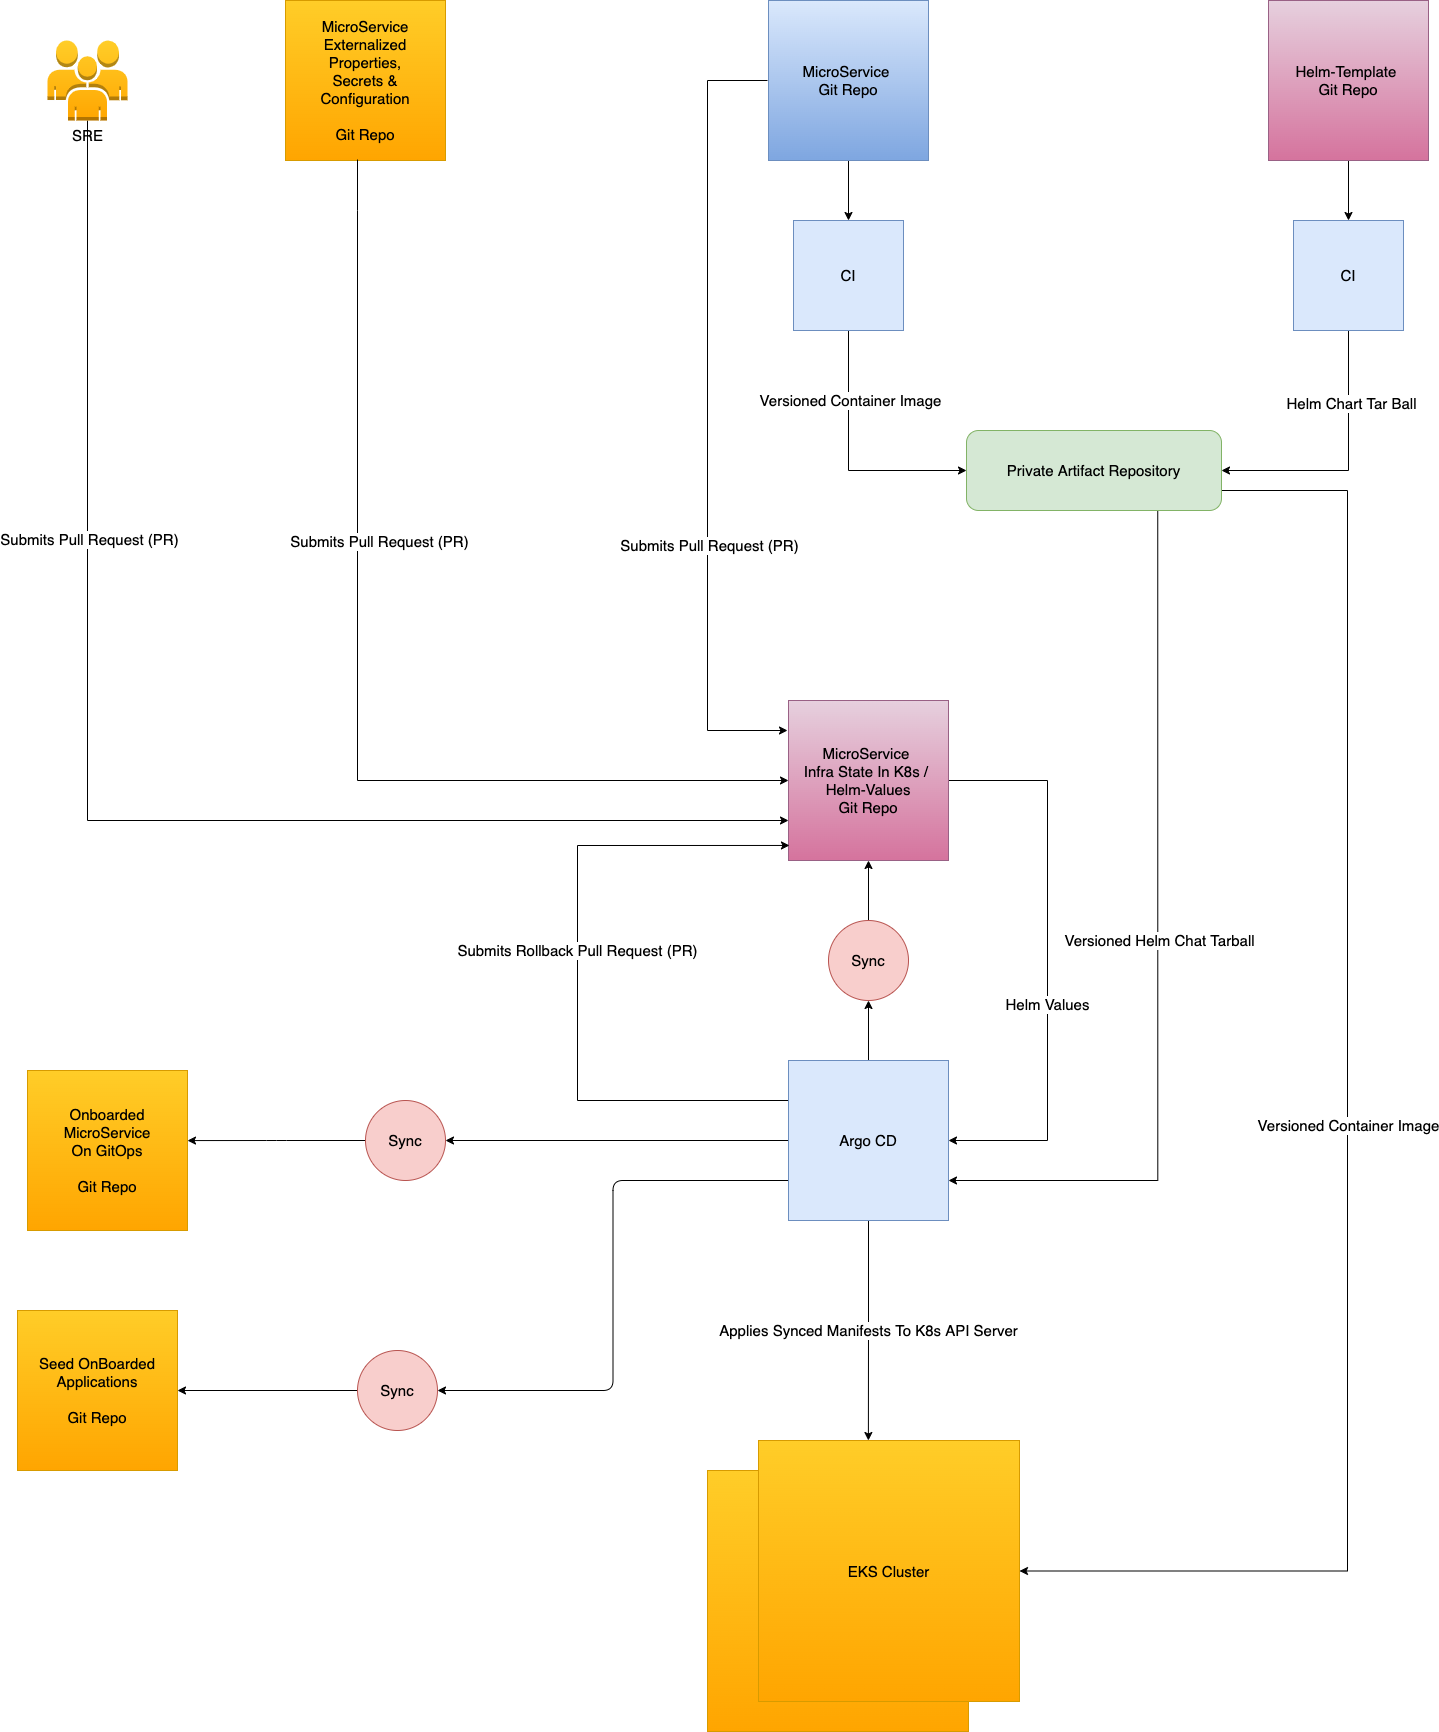

The diagram above was exported from draw.io. Its source (the exported page's mxGraphModel, read from the mxfile embedded in the PNG):
<mxGraphModel dx="2148" dy="737" grid="1" gridSize="10" guides="1" tooltips="1" connect="1" arrows="1" fold="1" page="1" pageScale="1" pageWidth="850" pageHeight="1100" math="0" shadow="0">
  <root>
    <mxCell id="0" />
    <mxCell id="1" parent="0" />
    <mxCell id="oPkyM3TKY4SeaqmemGLT-7" style="edgeStyle=orthogonalEdgeStyle;rounded=0;orthogonalLoop=1;jettySize=auto;html=1;entryX=0.5;entryY=0;entryDx=0;entryDy=0;" edge="1" parent="1" source="yRCx3mAWIssD0zyJIAbO-1" target="oPkyM3TKY4SeaqmemGLT-4">
      <mxGeometry relative="1" as="geometry" />
    </mxCell>
    <mxCell id="oPkyM3TKY4SeaqmemGLT-17" style="edgeStyle=orthogonalEdgeStyle;rounded=0;orthogonalLoop=1;jettySize=auto;html=1;exitX=0;exitY=0.5;exitDx=0;exitDy=0;fontSize=15;" edge="1" parent="1">
      <mxGeometry relative="1" as="geometry">
        <mxPoint x="10" y="200" as="sourcePoint" />
        <mxPoint x="30" y="850" as="targetPoint" />
        <Array as="points">
          <mxPoint x="-50" y="200" />
          <mxPoint x="-50" y="850" />
        </Array>
      </mxGeometry>
    </mxCell>
    <mxCell id="oPkyM3TKY4SeaqmemGLT-18" value="Submits Pull Request (PR)" style="edgeLabel;html=1;align=center;verticalAlign=middle;resizable=0;points=[];fontSize=15;" vertex="1" connectable="0" parent="oPkyM3TKY4SeaqmemGLT-17">
      <mxGeometry x="0.3262" y="1" relative="1" as="geometry">
        <mxPoint as="offset" />
      </mxGeometry>
    </mxCell>
    <mxCell id="yRCx3mAWIssD0zyJIAbO-1" value="&lt;font style=&quot;font-size: 15px;&quot;&gt;MicroService&amp;nbsp;&lt;br&gt;Git Repo&lt;/font&gt;" style="whiteSpace=wrap;html=1;aspect=fixed;fillColor=#dae8fc;strokeColor=#6c8ebf;gradientColor=#7ea6e0;" parent="1" vertex="1">
      <mxGeometry x="11" y="120" width="160" height="160" as="geometry" />
    </mxCell>
    <mxCell id="oPkyM3TKY4SeaqmemGLT-9" style="edgeStyle=orthogonalEdgeStyle;rounded=0;orthogonalLoop=1;jettySize=auto;html=1;entryX=0.5;entryY=0;entryDx=0;entryDy=0;" edge="1" parent="1" source="oPkyM3TKY4SeaqmemGLT-2">
      <mxGeometry relative="1" as="geometry">
        <mxPoint x="591" y="340" as="targetPoint" />
      </mxGeometry>
    </mxCell>
    <mxCell id="oPkyM3TKY4SeaqmemGLT-2" value="&lt;font style=&quot;font-size: 15px;&quot;&gt;Helm-Template&amp;nbsp;&lt;br&gt;Git Repo&lt;/font&gt;" style="whiteSpace=wrap;html=1;aspect=fixed;fillColor=#e6d0de;strokeColor=#996185;gradientColor=#d5739d;" vertex="1" parent="1">
      <mxGeometry x="511" y="120" width="160" height="160" as="geometry" />
    </mxCell>
    <mxCell id="oPkyM3TKY4SeaqmemGLT-45" style="edgeStyle=orthogonalEdgeStyle;rounded=0;orthogonalLoop=1;jettySize=auto;html=1;exitX=0.75;exitY=1;exitDx=0;exitDy=0;entryX=1;entryY=0.75;entryDx=0;entryDy=0;fontSize=15;" edge="1" parent="1" source="oPkyM3TKY4SeaqmemGLT-3" target="oPkyM3TKY4SeaqmemGLT-25">
      <mxGeometry relative="1" as="geometry" />
    </mxCell>
    <mxCell id="oPkyM3TKY4SeaqmemGLT-48" value="Versioned Helm Chat Tarball" style="edgeLabel;html=1;align=center;verticalAlign=middle;resizable=0;points=[];fontSize=15;" vertex="1" connectable="0" parent="oPkyM3TKY4SeaqmemGLT-45">
      <mxGeometry x="0.1191" y="1" relative="1" as="geometry">
        <mxPoint y="-62" as="offset" />
      </mxGeometry>
    </mxCell>
    <mxCell id="oPkyM3TKY4SeaqmemGLT-49" style="edgeStyle=orthogonalEdgeStyle;rounded=0;orthogonalLoop=1;jettySize=auto;html=1;exitX=1;exitY=0.75;exitDx=0;exitDy=0;entryX=1;entryY=0.5;entryDx=0;entryDy=0;fontSize=15;" edge="1" parent="1" source="oPkyM3TKY4SeaqmemGLT-3" target="oPkyM3TKY4SeaqmemGLT-42">
      <mxGeometry relative="1" as="geometry">
        <Array as="points">
          <mxPoint x="590" y="610" />
          <mxPoint x="590" y="1691" />
        </Array>
      </mxGeometry>
    </mxCell>
    <mxCell id="oPkyM3TKY4SeaqmemGLT-50" value="Versioned Container Image" style="edgeLabel;html=1;align=center;verticalAlign=middle;resizable=0;points=[];fontSize=15;" vertex="1" connectable="0" parent="oPkyM3TKY4SeaqmemGLT-49">
      <mxGeometry x="-0.0094" relative="1" as="geometry">
        <mxPoint as="offset" />
      </mxGeometry>
    </mxCell>
    <mxCell id="oPkyM3TKY4SeaqmemGLT-3" value="&lt;font style=&quot;font-size: 15px;&quot;&gt;Private Artifact Repository&lt;/font&gt;" style="rounded=1;whiteSpace=wrap;html=1;fillColor=#d5e8d4;strokeColor=#82b366;" vertex="1" parent="1">
      <mxGeometry x="209" y="550" width="255" height="80" as="geometry" />
    </mxCell>
    <mxCell id="oPkyM3TKY4SeaqmemGLT-10" style="edgeStyle=orthogonalEdgeStyle;rounded=0;orthogonalLoop=1;jettySize=auto;html=1;exitX=0.5;exitY=1;exitDx=0;exitDy=0;entryX=0;entryY=0.5;entryDx=0;entryDy=0;" edge="1" parent="1" source="oPkyM3TKY4SeaqmemGLT-4" target="oPkyM3TKY4SeaqmemGLT-3">
      <mxGeometry relative="1" as="geometry" />
    </mxCell>
    <mxCell id="oPkyM3TKY4SeaqmemGLT-14" value="&lt;font style=&quot;font-size: 15px;&quot;&gt;Versioned Container Image&lt;/font&gt;" style="edgeLabel;html=1;align=center;verticalAlign=middle;resizable=0;points=[];" vertex="1" connectable="0" parent="oPkyM3TKY4SeaqmemGLT-10">
      <mxGeometry x="-0.4651" y="1" relative="1" as="geometry">
        <mxPoint as="offset" />
      </mxGeometry>
    </mxCell>
    <mxCell id="oPkyM3TKY4SeaqmemGLT-4" value="&lt;font style=&quot;font-size: 15px;&quot;&gt;CI&lt;/font&gt;" style="whiteSpace=wrap;html=1;aspect=fixed;fillColor=#dae8fc;strokeColor=#6c8ebf;" vertex="1" parent="1">
      <mxGeometry x="36" y="340" width="110" height="110" as="geometry" />
    </mxCell>
    <mxCell id="oPkyM3TKY4SeaqmemGLT-11" style="edgeStyle=orthogonalEdgeStyle;rounded=0;orthogonalLoop=1;jettySize=auto;html=1;entryX=1;entryY=0.5;entryDx=0;entryDy=0;exitX=0.5;exitY=1;exitDx=0;exitDy=0;" edge="1" parent="1" source="oPkyM3TKY4SeaqmemGLT-13" target="oPkyM3TKY4SeaqmemGLT-3">
      <mxGeometry relative="1" as="geometry">
        <mxPoint x="591" y="450" as="sourcePoint" />
      </mxGeometry>
    </mxCell>
    <mxCell id="oPkyM3TKY4SeaqmemGLT-15" value="&lt;font style=&quot;font-size: 15px;&quot;&gt;Helm Chart Tar Ball&lt;/font&gt;" style="edgeLabel;html=1;align=center;verticalAlign=middle;resizable=0;points=[];" vertex="1" connectable="0" parent="oPkyM3TKY4SeaqmemGLT-11">
      <mxGeometry x="-0.4607" y="2" relative="1" as="geometry">
        <mxPoint as="offset" />
      </mxGeometry>
    </mxCell>
    <mxCell id="oPkyM3TKY4SeaqmemGLT-13" value="&lt;font style=&quot;font-size: 15px;&quot;&gt;CI&lt;/font&gt;" style="whiteSpace=wrap;html=1;aspect=fixed;fillColor=#dae8fc;strokeColor=#6c8ebf;" vertex="1" parent="1">
      <mxGeometry x="536" y="340" width="110" height="110" as="geometry" />
    </mxCell>
    <mxCell id="oPkyM3TKY4SeaqmemGLT-44" style="edgeStyle=orthogonalEdgeStyle;rounded=0;orthogonalLoop=1;jettySize=auto;html=1;fontSize=15;entryX=1;entryY=0.5;entryDx=0;entryDy=0;" edge="1" parent="1" source="oPkyM3TKY4SeaqmemGLT-16" target="oPkyM3TKY4SeaqmemGLT-25">
      <mxGeometry relative="1" as="geometry">
        <mxPoint x="210" y="1230" as="targetPoint" />
        <Array as="points">
          <mxPoint x="290" y="900" />
          <mxPoint x="290" y="1260" />
        </Array>
      </mxGeometry>
    </mxCell>
    <mxCell id="oPkyM3TKY4SeaqmemGLT-46" value="Helm Values" style="edgeLabel;html=1;align=center;verticalAlign=middle;resizable=0;points=[];fontSize=15;" vertex="1" connectable="0" parent="oPkyM3TKY4SeaqmemGLT-44">
      <mxGeometry x="0.1541" y="-1" relative="1" as="geometry">
        <mxPoint as="offset" />
      </mxGeometry>
    </mxCell>
    <mxCell id="oPkyM3TKY4SeaqmemGLT-16" value="&lt;font style=&quot;font-size: 15px;&quot;&gt;MicroService&amp;nbsp;&lt;br&gt;Infra State In K8s /&amp;nbsp;&lt;br&gt;Helm-Values&lt;br&gt;Git Repo&lt;br&gt;&lt;/font&gt;" style="whiteSpace=wrap;html=1;aspect=fixed;fillColor=#e6d0de;strokeColor=#996185;gradientColor=#d5739d;" vertex="1" parent="1">
      <mxGeometry x="31" y="820" width="160" height="160" as="geometry" />
    </mxCell>
    <mxCell id="oPkyM3TKY4SeaqmemGLT-27" style="edgeStyle=orthogonalEdgeStyle;rounded=0;orthogonalLoop=1;jettySize=auto;html=1;exitX=0.5;exitY=0;exitDx=0;exitDy=0;entryX=0.5;entryY=1;entryDx=0;entryDy=0;fontSize=15;" edge="1" parent="1" source="oPkyM3TKY4SeaqmemGLT-25" target="oPkyM3TKY4SeaqmemGLT-26">
      <mxGeometry relative="1" as="geometry" />
    </mxCell>
    <mxCell id="oPkyM3TKY4SeaqmemGLT-43" value="Applies Synced Manifests To K8s API Server" style="edgeStyle=orthogonalEdgeStyle;rounded=0;orthogonalLoop=1;jettySize=auto;html=1;exitX=0.5;exitY=1;exitDx=0;exitDy=0;entryX=0.421;entryY=0;entryDx=0;entryDy=0;entryPerimeter=0;fontSize=15;" edge="1" parent="1" source="oPkyM3TKY4SeaqmemGLT-25" target="oPkyM3TKY4SeaqmemGLT-42">
      <mxGeometry relative="1" as="geometry" />
    </mxCell>
    <mxCell id="oPkyM3TKY4SeaqmemGLT-51" style="edgeStyle=orthogonalEdgeStyle;rounded=0;orthogonalLoop=1;jettySize=auto;html=1;exitX=0;exitY=0.25;exitDx=0;exitDy=0;fontSize=15;entryX=0.006;entryY=0.906;entryDx=0;entryDy=0;entryPerimeter=0;" edge="1" parent="1" source="oPkyM3TKY4SeaqmemGLT-25" target="oPkyM3TKY4SeaqmemGLT-16">
      <mxGeometry relative="1" as="geometry">
        <mxPoint x="-10" y="1000" as="targetPoint" />
        <Array as="points">
          <mxPoint x="-180" y="1220" />
          <mxPoint x="-180" y="965" />
        </Array>
      </mxGeometry>
    </mxCell>
    <mxCell id="oPkyM3TKY4SeaqmemGLT-52" value="Submits Rollback Pull Request (PR)&amp;nbsp;" style="edgeLabel;html=1;align=center;verticalAlign=middle;resizable=0;points=[];fontSize=15;" vertex="1" connectable="0" parent="oPkyM3TKY4SeaqmemGLT-51">
      <mxGeometry x="0.0669" y="-1" relative="1" as="geometry">
        <mxPoint as="offset" />
      </mxGeometry>
    </mxCell>
    <mxCell id="oPkyM3TKY4SeaqmemGLT-56" style="edgeStyle=orthogonalEdgeStyle;rounded=1;orthogonalLoop=1;jettySize=auto;html=1;exitX=0;exitY=0.5;exitDx=0;exitDy=0;entryX=1;entryY=0.5;entryDx=0;entryDy=0;fontSize=15;fontColor=#FF9933;" edge="1" parent="1" source="oPkyM3TKY4SeaqmemGLT-25" target="oPkyM3TKY4SeaqmemGLT-55">
      <mxGeometry relative="1" as="geometry" />
    </mxCell>
    <mxCell id="oPkyM3TKY4SeaqmemGLT-59" style="edgeStyle=orthogonalEdgeStyle;rounded=1;orthogonalLoop=1;jettySize=auto;html=1;exitX=0;exitY=0.75;exitDx=0;exitDy=0;entryX=1;entryY=0.5;entryDx=0;entryDy=0;fontSize=15;fontColor=#FF9933;" edge="1" parent="1" source="oPkyM3TKY4SeaqmemGLT-25" target="oPkyM3TKY4SeaqmemGLT-58">
      <mxGeometry relative="1" as="geometry" />
    </mxCell>
    <mxCell id="oPkyM3TKY4SeaqmemGLT-25" value="&lt;font style=&quot;font-size: 15px;&quot;&gt;Argo CD&lt;br&gt;&lt;/font&gt;" style="whiteSpace=wrap;html=1;aspect=fixed;fillColor=#dae8fc;strokeColor=#6c8ebf;" vertex="1" parent="1">
      <mxGeometry x="31" y="1180" width="160" height="160" as="geometry" />
    </mxCell>
    <mxCell id="oPkyM3TKY4SeaqmemGLT-29" style="edgeStyle=orthogonalEdgeStyle;rounded=0;orthogonalLoop=1;jettySize=auto;html=1;entryX=0.5;entryY=1;entryDx=0;entryDy=0;fontSize=15;" edge="1" parent="1" source="oPkyM3TKY4SeaqmemGLT-26" target="oPkyM3TKY4SeaqmemGLT-16">
      <mxGeometry relative="1" as="geometry" />
    </mxCell>
    <mxCell id="oPkyM3TKY4SeaqmemGLT-26" value="Sync" style="ellipse;whiteSpace=wrap;html=1;aspect=fixed;fontSize=15;fillColor=#f8cecc;strokeColor=#b85450;" vertex="1" parent="1">
      <mxGeometry x="71" y="1040" width="80" height="80" as="geometry" />
    </mxCell>
    <mxCell id="oPkyM3TKY4SeaqmemGLT-39" style="edgeStyle=orthogonalEdgeStyle;rounded=0;orthogonalLoop=1;jettySize=auto;html=1;fontSize=15;entryX=0;entryY=0.75;entryDx=0;entryDy=0;" edge="1" parent="1" source="oPkyM3TKY4SeaqmemGLT-33" target="oPkyM3TKY4SeaqmemGLT-16">
      <mxGeometry relative="1" as="geometry">
        <mxPoint x="-40" y="964" as="targetPoint" />
        <Array as="points">
          <mxPoint x="-670" y="940" />
        </Array>
      </mxGeometry>
    </mxCell>
    <mxCell id="oPkyM3TKY4SeaqmemGLT-40" value="Submits Pull Request (PR)" style="edgeLabel;html=1;align=center;verticalAlign=middle;resizable=0;points=[];fontSize=15;" vertex="1" connectable="0" parent="oPkyM3TKY4SeaqmemGLT-39">
      <mxGeometry x="-0.4035" y="1" relative="1" as="geometry">
        <mxPoint as="offset" />
      </mxGeometry>
    </mxCell>
    <mxCell id="oPkyM3TKY4SeaqmemGLT-33" value="SRE" style="outlineConnect=0;dashed=0;verticalLabelPosition=bottom;verticalAlign=top;align=center;html=1;shape=mxgraph.aws3.users;fillColor=#ffcd28;fontSize=15;strokeColor=#d79b00;gradientColor=#ffa500;" vertex="1" parent="1">
      <mxGeometry x="-710" y="160" width="80" height="80" as="geometry" />
    </mxCell>
    <mxCell id="oPkyM3TKY4SeaqmemGLT-35" value="&lt;div&gt;&lt;span style=&quot;font-size: 15px;&quot;&gt;MicroService Externalized Properties,&lt;/span&gt;&lt;/div&gt;&lt;div&gt;&lt;span style=&quot;font-size: 15px;&quot;&gt;Secrets &amp;amp;&lt;/span&gt;&lt;/div&gt;&lt;div&gt;&lt;span style=&quot;font-size: 15px;&quot;&gt;Configuration&lt;/span&gt;&lt;/div&gt;&lt;div&gt;&lt;span style=&quot;font-size: 15px;&quot;&gt;&lt;br&gt;&lt;/span&gt;&lt;/div&gt;&lt;div&gt;&lt;span style=&quot;font-size: 15px;&quot;&gt;Git Repo&lt;/span&gt;&lt;/div&gt;" style="whiteSpace=wrap;html=1;aspect=fixed;fillColor=#ffcd28;strokeColor=#d79b00;gradientColor=#ffa500;" vertex="1" parent="1">
      <mxGeometry x="-472" y="120" width="160" height="160" as="geometry" />
    </mxCell>
    <mxCell id="oPkyM3TKY4SeaqmemGLT-36" style="edgeStyle=orthogonalEdgeStyle;rounded=0;orthogonalLoop=1;jettySize=auto;html=1;exitX=0.45;exitY=0.994;exitDx=0;exitDy=0;fontSize=15;exitPerimeter=0;entryX=0;entryY=0.5;entryDx=0;entryDy=0;" edge="1" parent="1" source="oPkyM3TKY4SeaqmemGLT-35" target="oPkyM3TKY4SeaqmemGLT-16">
      <mxGeometry relative="1" as="geometry">
        <mxPoint x="-340" y="330" as="sourcePoint" />
        <mxPoint x="20" y="900" as="targetPoint" />
        <Array as="points">
          <mxPoint x="-400" y="330" />
          <mxPoint x="-400" y="330" />
          <mxPoint x="-400" y="900" />
        </Array>
      </mxGeometry>
    </mxCell>
    <mxCell id="oPkyM3TKY4SeaqmemGLT-37" value="Submits Pull Request (PR)" style="edgeLabel;html=1;align=center;verticalAlign=middle;resizable=0;points=[];fontSize=15;" vertex="1" connectable="0" parent="oPkyM3TKY4SeaqmemGLT-36">
      <mxGeometry x="0.3262" y="1" relative="1" as="geometry">
        <mxPoint x="-56" y="-239" as="offset" />
      </mxGeometry>
    </mxCell>
    <mxCell id="oPkyM3TKY4SeaqmemGLT-41" value="" style="whiteSpace=wrap;html=1;aspect=fixed;fontSize=15;fillColor=#ffcd28;strokeColor=#d79b00;gradientColor=#ffa500;" vertex="1" parent="1">
      <mxGeometry x="-50" y="1590" width="261" height="261" as="geometry" />
    </mxCell>
    <mxCell id="oPkyM3TKY4SeaqmemGLT-42" value="EKS Cluster" style="whiteSpace=wrap;html=1;aspect=fixed;fontSize=15;fillColor=#ffcd28;strokeColor=#d79b00;gradientColor=#ffa500;" vertex="1" parent="1">
      <mxGeometry x="1" y="1560" width="261" height="261" as="geometry" />
    </mxCell>
    <mxCell id="oPkyM3TKY4SeaqmemGLT-53" value="&lt;div&gt;&lt;span style=&quot;font-size: 15px;&quot;&gt;Onboarded&lt;/span&gt;&lt;/div&gt;&lt;div&gt;&lt;span style=&quot;font-size: 15px;&quot;&gt;MicroService&lt;/span&gt;&lt;/div&gt;&lt;div&gt;&lt;span style=&quot;font-size: 15px;&quot;&gt;On GitOps&lt;/span&gt;&lt;/div&gt;&lt;div&gt;&lt;span style=&quot;font-size: 15px;&quot;&gt;&lt;br&gt;&lt;/span&gt;&lt;/div&gt;&lt;div&gt;&lt;span style=&quot;font-size: 15px;&quot;&gt;Git Repo&lt;/span&gt;&lt;/div&gt;" style="whiteSpace=wrap;html=1;aspect=fixed;fillColor=#ffcd28;strokeColor=#d79b00;gradientColor=#ffa500;" vertex="1" parent="1">
      <mxGeometry x="-730" y="1190" width="160" height="160" as="geometry" />
    </mxCell>
    <mxCell id="oPkyM3TKY4SeaqmemGLT-54" value="&lt;div&gt;&lt;span style=&quot;font-size: 15px;&quot;&gt;Seed OnBoarded Applications&lt;/span&gt;&lt;/div&gt;&lt;div&gt;&lt;span style=&quot;font-size: 15px;&quot;&gt;&lt;br&gt;&lt;/span&gt;&lt;/div&gt;&lt;div&gt;&lt;span style=&quot;font-size: 15px;&quot;&gt;Git Repo&lt;/span&gt;&lt;/div&gt;" style="whiteSpace=wrap;html=1;aspect=fixed;fillColor=#ffcd28;strokeColor=#d79b00;gradientColor=#ffa500;" vertex="1" parent="1">
      <mxGeometry x="-740" y="1430" width="160" height="160" as="geometry" />
    </mxCell>
    <mxCell id="oPkyM3TKY4SeaqmemGLT-57" style="edgeStyle=orthogonalEdgeStyle;rounded=1;orthogonalLoop=1;jettySize=auto;html=1;exitX=0;exitY=0.5;exitDx=0;exitDy=0;entryX=1;entryY=0.438;entryDx=0;entryDy=0;entryPerimeter=0;fontSize=15;fontColor=#FF9933;" edge="1" parent="1" source="oPkyM3TKY4SeaqmemGLT-55" target="oPkyM3TKY4SeaqmemGLT-53">
      <mxGeometry relative="1" as="geometry" />
    </mxCell>
    <mxCell id="oPkyM3TKY4SeaqmemGLT-55" value="Sync" style="ellipse;whiteSpace=wrap;html=1;aspect=fixed;fontSize=15;fillColor=#f8cecc;strokeColor=#b85450;" vertex="1" parent="1">
      <mxGeometry x="-392" y="1220" width="80" height="80" as="geometry" />
    </mxCell>
    <mxCell id="oPkyM3TKY4SeaqmemGLT-61" style="edgeStyle=orthogonalEdgeStyle;rounded=1;orthogonalLoop=1;jettySize=auto;html=1;exitX=0;exitY=0.5;exitDx=0;exitDy=0;entryX=1;entryY=0.5;entryDx=0;entryDy=0;fontSize=15;fontColor=#FF9933;" edge="1" parent="1" source="oPkyM3TKY4SeaqmemGLT-58" target="oPkyM3TKY4SeaqmemGLT-54">
      <mxGeometry relative="1" as="geometry" />
    </mxCell>
    <mxCell id="oPkyM3TKY4SeaqmemGLT-58" value="Sync" style="ellipse;whiteSpace=wrap;html=1;aspect=fixed;fontSize=15;fillColor=#f8cecc;strokeColor=#b85450;" vertex="1" parent="1">
      <mxGeometry x="-400" y="1470" width="80" height="80" as="geometry" />
    </mxCell>
  </root>
</mxGraphModel>